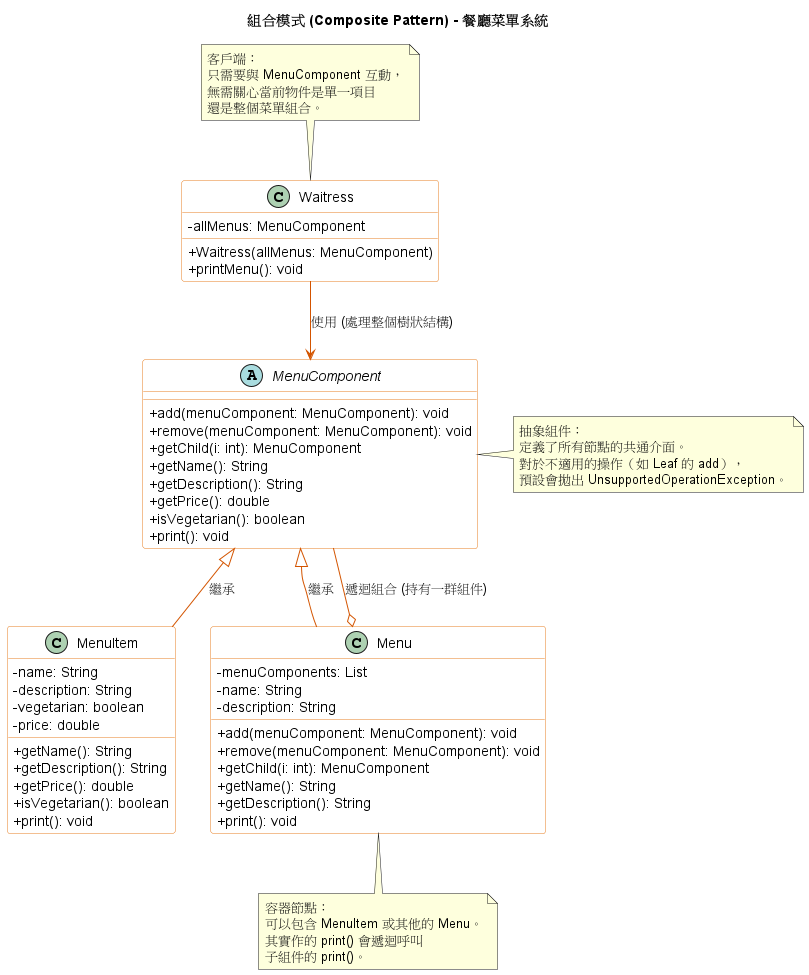

The diagram above was rendered by PlantUML. Its source (embedded in the PNG):
@startuml
title 組合模式 (Composite Pattern) - 餐廳菜單系統

' --- 樣式設定 ---
skinparam classAttributeIconSize 0
skinparam monochrome false
skinparam packageStyle rectangle

skinparam class {
BackgroundColor White
ArrowColor #d35400
BorderColor #e67e22
}

' --- 抽象組件 (Component) ---
abstract class MenuComponent {
+ add(menuComponent: MenuComponent): void
+ remove(menuComponent: MenuComponent): void
+ getChild(i: int): MenuComponent
+ getName(): String
+ getDescription(): String
+ getPrice(): double
+ isVegetarian(): boolean
+ print(): void
}

' --- 葉子節點 (Leaf) ---
class MenuItem {
- name: String
- description: String
- vegetarian: boolean
- price: double
+ getName(): String
+ getDescription(): String
+ getPrice(): double
+ isVegetarian(): boolean
+ print(): void
}

' --- 容器節點 (Composite) ---
class Menu {
- menuComponents: List
- name: String
- description: String
+ add(menuComponent: MenuComponent): void
+ remove(menuComponent: MenuComponent): void
+ getChild(i: int): MenuComponent
+ getName(): String
+ getDescription(): String
+ print(): void
}

' --- 客戶端 (Client) ---
class Waitress {
- allMenus: MenuComponent
+ Waitress(allMenus: MenuComponent)
+ printMenu(): void
}

' --- 關係連線 ---
MenuItem -up-|> MenuComponent : 繼承
Menu -up-|> MenuComponent : 繼承
Menu o-- MenuComponent : 遞迴組合 (持有一群組件)
Waitress --> MenuComponent : 使用 (處理整個樹狀結構)

' --- 說明註解 ---
note right of MenuComponent
抽象組件：
定義了所有節點的共通介面。
對於不適用的操作（如 Leaf 的 add），
預設會拋出 UnsupportedOperationException。
end note

note bottom of Menu
容器節點：
可以包含 MenuItem 或其他的 Menu。
其實作的 print() 會遞迴呼叫
子組件的 print()。
end note

note top of Waitress
客戶端：
只需要與 MenuComponent 互動，
無需關心當前物件是單一項目
還是整個菜單組合。
end note

@enduml